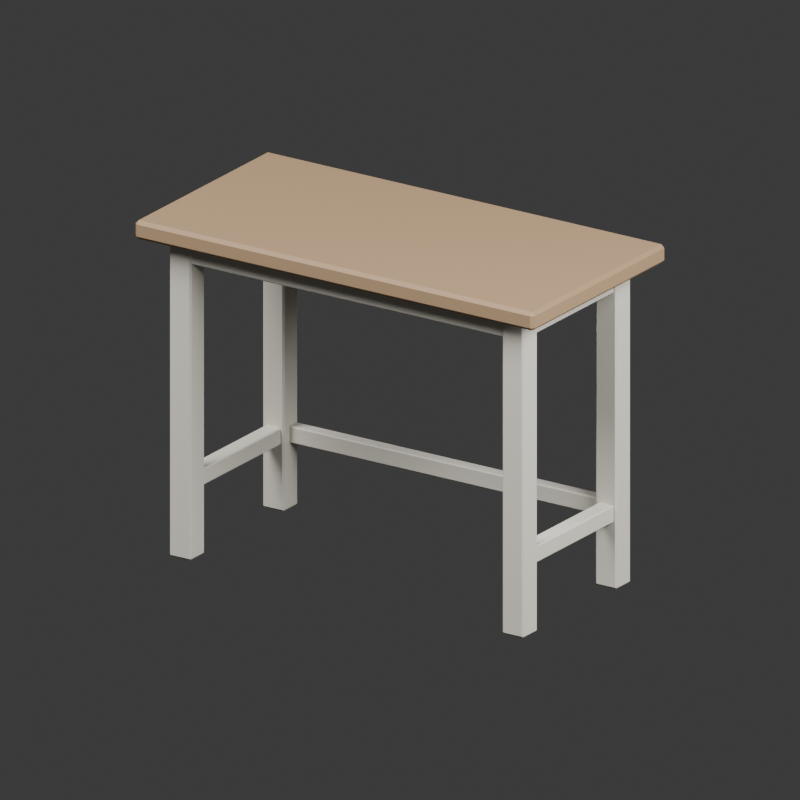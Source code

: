 # Source: source.blend  (saved by Blender 4.3.34; exported with 4.5.12 LTS)
import bpy
from mathutils import Matrix  # noqa: F401  (used for matrix-valued properties, if any)

bpy.ops.wm.read_factory_settings(use_empty=True)
scene = bpy.context.scene
scene.name = 'Scene'

# ---- collections
col_collection = bpy.data.collections.new('Collection'); scene.collection.children.link(col_collection)

# ---- materials (node trees are filled in below, after node groups)
mat_primary_gray = bpy.data.materials.new('Primary gray')
mat_primary_gray.diffuse_color = (0.64, 0.61, 0.53, 1.0)
mat_countertop_gray = bpy.data.materials.new('Countertop gray')
mat_countertop_gray.diffuse_color = (0.35, 0.23, 0.13, 1.0)

# ---- material node trees
mat_primary_gray.use_nodes = True; mat_primary_gray.node_tree.nodes.clear()
_N = mat_primary_gray.node_tree.nodes; _L = mat_primary_gray.node_tree.links
n0 = _N.new('ShaderNodeBsdfPrincipled'); n0.name = 'Principled BSDF'; n0.location = (10, 300)
n0.inputs[0].default_value = (0.64, 0.61, 0.53, 1.0)
n0.inputs[2].default_value = 0.78
n1 = _N.new('ShaderNodeOutputMaterial'); n1.name = 'Material Output'; n1.location = (300, 300)
_L.new(n0.outputs[0], n1.inputs[0])
n1.is_active_output = True
mat_countertop_gray.use_nodes = True; mat_countertop_gray.node_tree.nodes.clear()
_N = mat_countertop_gray.node_tree.nodes; _L = mat_countertop_gray.node_tree.links
n0 = _N.new('ShaderNodeBsdfPrincipled'); n0.name = 'Principled BSDF'; n0.location = (10, 300)
n0.inputs[0].default_value = (0.35, 0.23, 0.13, 1.0)
n0.inputs[2].default_value = 0.68
n1 = _N.new('ShaderNodeOutputMaterial'); n1.name = 'Material Output'; n1.location = (300, 300)
_L.new(n0.outputs[0], n1.inputs[0])
n1.is_active_output = True

# ---- world
world_world = bpy.data.worlds.new('World'); scene.world = world_world
world_world.use_nodes = True; world_world.node_tree.nodes.clear()
_N = world_world.node_tree.nodes; _L = world_world.node_tree.links
n0 = _N.new('ShaderNodeOutputWorld'); n0.name = 'World Output'; n0.location = (300, 300)
n1 = _N.new('ShaderNodeBackground'); n1.name = 'Background'; n1.location = (10, 300)
n1.inputs[0].default_value = (0.05088, 0.05088, 0.05088, 1.0)
_L.new(n1.outputs[0], n0.inputs[0])
n0.is_active_output = True
world_world.color = (0.3, 0.3, 0.3)
world_world.sun_shadow_jitter_overblur = 0.0

# ---- cameras
cam_camera_001 = bpy.data.cameras.new('Camera.001')
cam_camera_001.type = 'ORTHO'
cam_camera_001.ortho_scale = 2.0

# ---- lights
light_area = bpy.data.lights.new('Area', 'AREA')
light_area.energy = 700.0
light_area.shape = 'DISK'
light_area.size = 4.0
light_area.size_y = 1.0
light_area_001 = bpy.data.lights.new('Area.001', 'AREA')
light_area_001.energy = 350.0
light_area_001.shape = 'DISK'
light_area_001.size = 3.0
light_area_001.size_y = 1.0

# ---- meshes
me_cube_001 = bpy.data.meshes.new('Cube.001')
me_cube_001.from_pydata([(-0.0275, -0.0275, -0.43), (-0.0275, -0.0325, -0.425), (-0.0325, -0.0275, -0.425), (-0.0275, -0.0325, 0.425), (-0.0275, -0.0275, 0.43), (-0.0325, -0.0275, 0.425), (-0.0275, 0.0275, -0.43), (-0.0325, 0.0275, -0.425), (-0.0275, 0.0325, -0.425), (-0.0275, 0.0275, 0.43), (-0.0275, 0.0325, 0.425), (-0.0325, 0.0275, 0.425), (0.0275, -0.0275, -0.43), (0.0325, -0.0275, -0.425), (0.0275, -0.0325, -0.425), (0.0275, -0.0275, 0.43), (0.0275, -0.0325, 0.425), (0.0325, -0.0275, 0.425), (0.0275, 0.0275, -0.43), (0.0275, 0.0325, -0.425), (0.0325, 0.0275, -0.425), (0.0275, 0.0275, 0.43), (0.0325, 0.0275, 0.425), (0.0275, 0.0325, 0.425)], [], [(14, 16, 3, 1), (20, 22, 17, 13), (21, 9, 4, 15), (2, 5, 11, 7), (8, 10, 23, 19), (0, 1, 2), (3, 4, 5), (6, 7, 8), (9, 10, 11), (12, 13, 14), (15, 16, 17), (18, 19, 20), (21, 22, 23), (6, 0, 2, 7), (1, 3, 5, 2), (4, 9, 11, 5), (10, 8, 7, 11), (18, 6, 8, 19), (9, 21, 23, 10), (22, 20, 19, 23), (12, 18, 20, 13), (21, 15, 17, 22), (16, 14, 13, 17), (0, 12, 14, 1), (15, 4, 3, 16), (6, 18, 12, 0)])
_uv = me_cube_001.uv_layers.new(name='UVMap')
_uv.uv.foreach_set('vector', [0.3765, 0.7692, 0.6235, 0.7692, 0.6235, 0.9808, 0.3765, 0.9808, 0.3765, 0.5192, 0.6235, 0.5192, 0.6235, 0.7308, 0.3765, 0.7308, 0.6442, 0.5192, 0.8558, 0.5192, 0.8558, 0.7308, 0.6442, 0.7308, 0.3765, 0.01923, 0.6235, 0.01923, 0.6235, 0.2308, 0.3765, 0.2308, 0.3765, 0.2692, 0.6235, 0.2692, 0.6235, 0.4808, 0.3765, 0.4808, 0.1442, 0.7308, 0.1442, 0.75, 0.125, 0.7308, 0.6235, 0.9808, 0.625, 0.9808, 0.6235, 1.0, 0.1442, 0.5192, 0.125, 0.5192, 0.1442, 0.5, 0.625, 0.2692, 0.6235, 0.2692, 0.6235, 0.25, 0.3558, 0.7308, 0.375, 0.7308, 0.3558, 0.75, 0.625, 0.7692, 0.6235, 0.7692, 0.6235, 0.75, 0.3558, 0.5192, 0.3558, 0.5, 0.375, 0.5192, 0.625, 0.5192, 0.6235, 0.5192, 0.6235, 0.5, 0.1442, 0.5192, 0.1442, 0.7308, 0.125, 0.7308, 0.125, 0.5192, 0.3765, 0.0, 0.6235, 0.0, 0.6235, 0.01923, 0.3765, 0.01923, 0.625, 0.01923, 0.625, 0.2308, 0.6235, 0.2308, 0.6235, 0.01923, 0.6235, 0.2692, 0.3765, 0.2692, 0.3765, 0.2308, 0.6235, 0.2308, 0.3558, 0.5192, 0.1442, 0.5192, 0.1442, 0.5, 0.3558, 0.5, 0.625, 0.2692, 0.625, 0.4808, 0.6235, 0.4808, 0.6235, 0.2692, 0.6235, 0.5192, 0.3765, 0.5192, 0.3765, 0.4808, 0.6235, 0.4808, 0.3558, 0.7308, 0.3558, 0.5192, 0.3765, 0.5192, 0.3765, 0.7308, 0.6442, 0.5192, 0.6442, 0.7308, 0.6235, 0.7308, 0.6235, 0.5192, 0.6235, 0.7692, 0.3765, 0.7692, 0.3765, 0.7308, 0.6235, 0.7308, 0.1442, 0.7308, 0.3558, 0.7308, 0.3558, 0.75, 0.1442, 0.75, 0.625, 0.7692, 0.625, 0.9808, 0.6235, 0.9808, 0.6235, 0.7692, 0.1442, 0.5192, 0.3558, 0.5192, 0.3558, 0.7308, 0.1442, 0.7308])
me_cube_001.materials.append(mat_primary_gray)
me_cube_001.update()
me_cube_002 = bpy.data.meshes.new('Cube.002')
me_cube_002.from_pydata([(-0.0275, -0.0275, -0.43), (-0.0275, -0.0325, -0.425), (-0.0325, -0.0275, -0.425), (-0.0275, -0.0325, 0.425), (-0.0275, -0.0275, 0.43), (-0.0325, -0.0275, 0.425), (-0.0275, 0.0275, -0.43), (-0.0325, 0.0275, -0.425), (-0.0275, 0.0325, -0.425), (-0.0275, 0.0275, 0.43), (-0.0275, 0.0325, 0.425), (-0.0325, 0.0275, 0.425), (0.0275, -0.0275, -0.43), (0.0325, -0.0275, -0.425), (0.0275, -0.0325, -0.425), (0.0275, -0.0275, 0.43), (0.0275, -0.0325, 0.425), (0.0325, -0.0275, 0.425), (0.0275, 0.0275, -0.43), (0.0275, 0.0325, -0.425), (0.0325, 0.0275, -0.425), (0.0275, 0.0275, 0.43), (0.0325, 0.0275, 0.425), (0.0275, 0.0325, 0.425)], [], [(14, 16, 3, 1), (20, 22, 17, 13), (21, 9, 4, 15), (2, 5, 11, 7), (8, 10, 23, 19), (0, 1, 2), (3, 4, 5), (6, 7, 8), (9, 10, 11), (12, 13, 14), (15, 16, 17), (18, 19, 20), (21, 22, 23), (6, 0, 2, 7), (1, 3, 5, 2), (4, 9, 11, 5), (10, 8, 7, 11), (18, 6, 8, 19), (9, 21, 23, 10), (22, 20, 19, 23), (12, 18, 20, 13), (21, 15, 17, 22), (16, 14, 13, 17), (0, 12, 14, 1), (15, 4, 3, 16), (6, 18, 12, 0)])
_uv = me_cube_002.uv_layers.new(name='UVMap')
_uv.uv.foreach_set('vector', [0.3765, 0.7692, 0.6235, 0.7692, 0.6235, 0.9808, 0.3765, 0.9808, 0.3765, 0.5192, 0.6235, 0.5192, 0.6235, 0.7308, 0.3765, 0.7308, 0.6442, 0.5192, 0.8558, 0.5192, 0.8558, 0.7308, 0.6442, 0.7308, 0.3765, 0.01923, 0.6235, 0.01923, 0.6235, 0.2308, 0.3765, 0.2308, 0.3765, 0.2692, 0.6235, 0.2692, 0.6235, 0.4808, 0.3765, 0.4808, 0.1442, 0.7308, 0.1442, 0.75, 0.125, 0.7308, 0.6235, 0.9808, 0.625, 0.9808, 0.6235, 1.0, 0.1442, 0.5192, 0.125, 0.5192, 0.1442, 0.5, 0.625, 0.2692, 0.6235, 0.2692, 0.6235, 0.25, 0.3558, 0.7308, 0.375, 0.7308, 0.3558, 0.75, 0.625, 0.7692, 0.6235, 0.7692, 0.6235, 0.75, 0.3558, 0.5192, 0.3558, 0.5, 0.375, 0.5192, 0.625, 0.5192, 0.6235, 0.5192, 0.6235, 0.5, 0.1442, 0.5192, 0.1442, 0.7308, 0.125, 0.7308, 0.125, 0.5192, 0.3765, 0.0, 0.6235, 0.0, 0.6235, 0.01923, 0.3765, 0.01923, 0.625, 0.01923, 0.625, 0.2308, 0.6235, 0.2308, 0.6235, 0.01923, 0.6235, 0.2692, 0.3765, 0.2692, 0.3765, 0.2308, 0.6235, 0.2308, 0.3558, 0.5192, 0.1442, 0.5192, 0.1442, 0.5, 0.3558, 0.5, 0.625, 0.2692, 0.625, 0.4808, 0.6235, 0.4808, 0.6235, 0.2692, 0.6235, 0.5192, 0.3765, 0.5192, 0.3765, 0.4808, 0.6235, 0.4808, 0.3558, 0.7308, 0.3558, 0.5192, 0.3765, 0.5192, 0.3765, 0.7308, 0.6442, 0.5192, 0.6442, 0.7308, 0.6235, 0.7308, 0.6235, 0.5192, 0.6235, 0.7692, 0.3765, 0.7692, 0.3765, 0.7308, 0.6235, 0.7308, 0.1442, 0.7308, 0.3558, 0.7308, 0.3558, 0.75, 0.1442, 0.75, 0.625, 0.7692, 0.625, 0.9808, 0.6235, 0.9808, 0.6235, 0.7692, 0.1442, 0.5192, 0.3558, 0.5192, 0.3558, 0.7308, 0.1442, 0.7308])
me_cube_002.materials.append(mat_primary_gray)
me_cube_002.update()
me_cube_003 = bpy.data.meshes.new('Cube.003')
me_cube_003.from_pydata([(-0.0275, -0.0275, -0.43), (-0.0275, -0.0325, -0.425), (-0.0325, -0.0275, -0.425), (-0.0275, -0.0325, 0.425), (-0.0275, -0.0275, 0.43), (-0.0325, -0.0275, 0.425), (-0.0275, 0.0275, -0.43), (-0.0325, 0.0275, -0.425), (-0.0275, 0.0325, -0.425), (-0.0275, 0.0275, 0.43), (-0.0275, 0.0325, 0.425), (-0.0325, 0.0275, 0.425), (0.0275, -0.0275, -0.43), (0.0325, -0.0275, -0.425), (0.0275, -0.0325, -0.425), (0.0275, -0.0275, 0.43), (0.0275, -0.0325, 0.425), (0.0325, -0.0275, 0.425), (0.0275, 0.0275, -0.43), (0.0275, 0.0325, -0.425), (0.0325, 0.0275, -0.425), (0.0275, 0.0275, 0.43), (0.0325, 0.0275, 0.425), (0.0275, 0.0325, 0.425)], [], [(14, 16, 3, 1), (20, 22, 17, 13), (21, 9, 4, 15), (2, 5, 11, 7), (8, 10, 23, 19), (0, 1, 2), (3, 4, 5), (6, 7, 8), (9, 10, 11), (12, 13, 14), (15, 16, 17), (18, 19, 20), (21, 22, 23), (6, 0, 2, 7), (1, 3, 5, 2), (4, 9, 11, 5), (10, 8, 7, 11), (18, 6, 8, 19), (9, 21, 23, 10), (22, 20, 19, 23), (12, 18, 20, 13), (21, 15, 17, 22), (16, 14, 13, 17), (0, 12, 14, 1), (15, 4, 3, 16), (6, 18, 12, 0)])
_uv = me_cube_003.uv_layers.new(name='UVMap')
_uv.uv.foreach_set('vector', [0.3765, 0.7692, 0.6235, 0.7692, 0.6235, 0.9808, 0.3765, 0.9808, 0.3765, 0.5192, 0.6235, 0.5192, 0.6235, 0.7308, 0.3765, 0.7308, 0.6442, 0.5192, 0.8558, 0.5192, 0.8558, 0.7308, 0.6442, 0.7308, 0.3765, 0.01923, 0.6235, 0.01923, 0.6235, 0.2308, 0.3765, 0.2308, 0.3765, 0.2692, 0.6235, 0.2692, 0.6235, 0.4808, 0.3765, 0.4808, 0.1442, 0.7308, 0.1442, 0.75, 0.125, 0.7308, 0.6235, 0.9808, 0.625, 0.9808, 0.6235, 1.0, 0.1442, 0.5192, 0.125, 0.5192, 0.1442, 0.5, 0.625, 0.2692, 0.6235, 0.2692, 0.6235, 0.25, 0.3558, 0.7308, 0.375, 0.7308, 0.3558, 0.75, 0.625, 0.7692, 0.6235, 0.7692, 0.6235, 0.75, 0.3558, 0.5192, 0.3558, 0.5, 0.375, 0.5192, 0.625, 0.5192, 0.6235, 0.5192, 0.6235, 0.5, 0.1442, 0.5192, 0.1442, 0.7308, 0.125, 0.7308, 0.125, 0.5192, 0.3765, 0.0, 0.6235, 0.0, 0.6235, 0.01923, 0.3765, 0.01923, 0.625, 0.01923, 0.625, 0.2308, 0.6235, 0.2308, 0.6235, 0.01923, 0.6235, 0.2692, 0.3765, 0.2692, 0.3765, 0.2308, 0.6235, 0.2308, 0.3558, 0.5192, 0.1442, 0.5192, 0.1442, 0.5, 0.3558, 0.5, 0.625, 0.2692, 0.625, 0.4808, 0.6235, 0.4808, 0.6235, 0.2692, 0.6235, 0.5192, 0.3765, 0.5192, 0.3765, 0.4808, 0.6235, 0.4808, 0.3558, 0.7308, 0.3558, 0.5192, 0.3765, 0.5192, 0.3765, 0.7308, 0.6442, 0.5192, 0.6442, 0.7308, 0.6235, 0.7308, 0.6235, 0.5192, 0.6235, 0.7692, 0.3765, 0.7692, 0.3765, 0.7308, 0.6235, 0.7308, 0.1442, 0.7308, 0.3558, 0.7308, 0.3558, 0.75, 0.1442, 0.75, 0.625, 0.7692, 0.625, 0.9808, 0.6235, 0.9808, 0.6235, 0.7692, 0.1442, 0.5192, 0.3558, 0.5192, 0.3558, 0.7308, 0.1442, 0.7308])
me_cube_003.materials.append(mat_primary_gray)
me_cube_003.update()
me_cube_004 = bpy.data.meshes.new('Cube.004')
me_cube_004.from_pydata([(-0.0275, -0.0275, -0.43), (-0.0275, -0.0325, -0.425), (-0.0325, -0.0275, -0.425), (-0.0275, -0.0325, 0.425), (-0.0275, -0.0275, 0.43), (-0.0325, -0.0275, 0.425), (-0.0275, 0.0275, -0.43), (-0.0325, 0.0275, -0.425), (-0.0275, 0.0325, -0.425), (-0.0275, 0.0275, 0.43), (-0.0275, 0.0325, 0.425), (-0.0325, 0.0275, 0.425), (0.0275, -0.0275, -0.43), (0.0325, -0.0275, -0.425), (0.0275, -0.0325, -0.425), (0.0275, -0.0275, 0.43), (0.0275, -0.0325, 0.425), (0.0325, -0.0275, 0.425), (0.0275, 0.0275, -0.43), (0.0275, 0.0325, -0.425), (0.0325, 0.0275, -0.425), (0.0275, 0.0275, 0.43), (0.0325, 0.0275, 0.425), (0.0275, 0.0325, 0.425)], [], [(14, 16, 3, 1), (20, 22, 17, 13), (21, 9, 4, 15), (2, 5, 11, 7), (8, 10, 23, 19), (0, 1, 2), (3, 4, 5), (6, 7, 8), (9, 10, 11), (12, 13, 14), (15, 16, 17), (18, 19, 20), (21, 22, 23), (6, 0, 2, 7), (1, 3, 5, 2), (4, 9, 11, 5), (10, 8, 7, 11), (18, 6, 8, 19), (9, 21, 23, 10), (22, 20, 19, 23), (12, 18, 20, 13), (21, 15, 17, 22), (16, 14, 13, 17), (0, 12, 14, 1), (15, 4, 3, 16), (6, 18, 12, 0)])
_uv = me_cube_004.uv_layers.new(name='UVMap')
_uv.uv.foreach_set('vector', [0.3765, 0.7692, 0.6235, 0.7692, 0.6235, 0.9808, 0.3765, 0.9808, 0.3765, 0.5192, 0.6235, 0.5192, 0.6235, 0.7308, 0.3765, 0.7308, 0.6442, 0.5192, 0.8558, 0.5192, 0.8558, 0.7308, 0.6442, 0.7308, 0.3765, 0.01923, 0.6235, 0.01923, 0.6235, 0.2308, 0.3765, 0.2308, 0.3765, 0.2692, 0.6235, 0.2692, 0.6235, 0.4808, 0.3765, 0.4808, 0.1442, 0.7308, 0.1442, 0.75, 0.125, 0.7308, 0.6235, 0.9808, 0.625, 0.9808, 0.6235, 1.0, 0.1442, 0.5192, 0.125, 0.5192, 0.1442, 0.5, 0.625, 0.2692, 0.6235, 0.2692, 0.6235, 0.25, 0.3558, 0.7308, 0.375, 0.7308, 0.3558, 0.75, 0.625, 0.7692, 0.6235, 0.7692, 0.6235, 0.75, 0.3558, 0.5192, 0.3558, 0.5, 0.375, 0.5192, 0.625, 0.5192, 0.6235, 0.5192, 0.6235, 0.5, 0.1442, 0.5192, 0.1442, 0.7308, 0.125, 0.7308, 0.125, 0.5192, 0.3765, 0.0, 0.6235, 0.0, 0.6235, 0.01923, 0.3765, 0.01923, 0.625, 0.01923, 0.625, 0.2308, 0.6235, 0.2308, 0.6235, 0.01923, 0.6235, 0.2692, 0.3765, 0.2692, 0.3765, 0.2308, 0.6235, 0.2308, 0.3558, 0.5192, 0.1442, 0.5192, 0.1442, 0.5, 0.3558, 0.5, 0.625, 0.2692, 0.625, 0.4808, 0.6235, 0.4808, 0.6235, 0.2692, 0.6235, 0.5192, 0.3765, 0.5192, 0.3765, 0.4808, 0.6235, 0.4808, 0.3558, 0.7308, 0.3558, 0.5192, 0.3765, 0.5192, 0.3765, 0.7308, 0.6442, 0.5192, 0.6442, 0.7308, 0.6235, 0.7308, 0.6235, 0.5192, 0.6235, 0.7692, 0.3765, 0.7692, 0.3765, 0.7308, 0.6235, 0.7308, 0.1442, 0.7308, 0.3558, 0.7308, 0.3558, 0.75, 0.1442, 0.75, 0.625, 0.7692, 0.625, 0.9808, 0.6235, 0.9808, 0.6235, 0.7692, 0.1442, 0.5192, 0.3558, 0.5192, 0.3558, 0.7308, 0.1442, 0.7308])
me_cube_004.materials.append(mat_primary_gray)
me_cube_004.update()
me_cube_005 = bpy.data.meshes.new('Cube.005')
me_cube_005.from_pydata([(-0.591, -0.291, -0.025), (-0.591, -0.3, -0.016), (-0.6, -0.291, -0.016), (-0.591, -0.3, 0.016), (-0.591, -0.291, 0.025), (-0.6, -0.291, 0.016), (-0.591, 0.291, -0.025), (-0.6, 0.291, -0.016), (-0.591, 0.3, -0.016), (-0.591, 0.291, 0.025), (-0.591, 0.3, 0.016), (-0.6, 0.291, 0.016), (0.591, -0.291, -0.025), (0.6, -0.291, -0.016), (0.591, -0.3, -0.016), (0.591, -0.291, 0.025), (0.591, -0.3, 0.016), (0.6, -0.291, 0.016), (0.591, 0.291, -0.025), (0.591, 0.3, -0.016), (0.6, 0.291, -0.016), (0.591, 0.291, 0.025), (0.6, 0.291, 0.016), (0.591, 0.3, 0.016)], [], [(14, 16, 3, 1), (20, 22, 17, 13), (21, 9, 4, 15), (2, 5, 11, 7), (8, 10, 23, 19), (0, 1, 2), (3, 4, 5), (6, 7, 8), (9, 10, 11), (12, 13, 14), (15, 16, 17), (18, 19, 20), (21, 22, 23), (6, 0, 2, 7), (1, 3, 5, 2), (4, 9, 11, 5), (10, 8, 7, 11), (18, 6, 8, 19), (9, 21, 23, 10), (22, 20, 19, 23), (12, 18, 20, 13), (21, 15, 17, 22), (16, 14, 13, 17), (0, 12, 14, 1), (15, 4, 3, 16), (6, 18, 12, 0)])
_uv = me_cube_005.uv_layers.new(name='UVMap')
_uv.uv.foreach_set('vector', [0.42, 0.7519, 0.58, 0.7519, 0.58, 0.9981, 0.42, 0.9981, 0.42, 0.5037, 0.58, 0.5038, 0.58, 0.7463, 0.42, 0.7462, 0.6269, 0.5037, 0.8731, 0.5037, 0.8731, 0.7463, 0.6269, 0.7462, 0.42, 0.00375, 0.58, 0.00375, 0.58, 0.2463, 0.42, 0.2462, 0.42, 0.2519, 0.58, 0.2519, 0.58, 0.4981, 0.42, 0.4981, 0.1269, 0.7462, 0.1269, 0.75, 0.125, 0.7462, 0.58, 0.9981, 0.625, 0.9981, 0.58, 1.0, 0.1269, 0.5037, 0.125, 0.5037, 0.1269, 0.5, 0.625, 0.2519, 0.58, 0.2519, 0.58, 0.25, 0.3731, 0.7463, 0.375, 0.7462, 0.3731, 0.75, 0.625, 0.7519, 0.58, 0.7519, 0.58, 0.75, 0.3731, 0.5037, 0.3731, 0.5, 0.375, 0.5038, 0.625, 0.5038, 0.58, 0.5038, 0.58, 0.5, 0.1269, 0.5037, 0.1269, 0.7462, 0.125, 0.7462, 0.125, 0.5037, 0.42, 0.0, 0.58, 0.0, 0.58, 0.00375, 0.42, 0.00375, 0.625, 0.00375, 0.625, 0.2463, 0.58, 0.2463, 0.58, 0.00375, 0.58, 0.2519, 0.42, 0.2519, 0.42, 0.2462, 0.58, 0.2463, 0.3731, 0.5037, 0.1269, 0.5037, 0.1269, 0.5, 0.3731, 0.5, 0.625, 0.2519, 0.625, 0.4981, 0.58, 0.4981, 0.58, 0.2519, 0.58, 0.5038, 0.42, 0.5037, 0.42, 0.4981, 0.58, 0.4981, 0.3731, 0.7463, 0.3731, 0.5037, 0.42, 0.5037, 0.42, 0.7462, 0.6269, 0.5037, 0.6269, 0.7462, 0.58, 0.7463, 0.58, 0.5038, 0.58, 0.7519, 0.42, 0.7519, 0.42, 0.7462, 0.58, 0.7463, 0.1269, 0.7462, 0.3731, 0.7463, 0.3731, 0.75, 0.1269, 0.75, 0.625, 0.7519, 0.625, 0.9981, 0.58, 0.9981, 0.58, 0.7519, 0.1269, 0.5037, 0.3731, 0.5037, 0.3731, 0.7463, 0.1269, 0.7462])
me_cube_005.materials.append(mat_countertop_gray)
me_cube_005.update()
me_cube_006 = bpy.data.meshes.new('Cube.006')
me_cube_006.from_pydata([(-0.0195, -0.222, -0.035), (-0.0195, -0.225, -0.032), (-0.0225, -0.222, -0.032), (-0.0195, -0.225, 0.032), (-0.0195, -0.222, 0.035), (-0.0225, -0.222, 0.032), (-0.0195, 0.222, -0.035), (-0.0225, 0.222, -0.032), (-0.0195, 0.225, -0.032), (-0.0195, 0.222, 0.035), (-0.0195, 0.225, 0.032), (-0.0225, 0.222, 0.032), (0.0195, -0.222, -0.035), (0.0225, -0.222, -0.032), (0.0195, -0.225, -0.032), (0.0195, -0.222, 0.035), (0.0195, -0.225, 0.032), (0.0225, -0.222, 0.032), (0.0195, 0.222, -0.035), (0.0195, 0.225, -0.032), (0.0225, 0.222, -0.032), (0.0195, 0.222, 0.035), (0.0225, 0.222, 0.032), (0.0195, 0.225, 0.032)], [], [(14, 16, 3, 1), (20, 22, 17, 13), (21, 9, 4, 15), (2, 5, 11, 7), (8, 10, 23, 19), (0, 1, 2), (3, 4, 5), (6, 7, 8), (9, 10, 11), (12, 13, 14), (15, 16, 17), (18, 19, 20), (21, 22, 23), (6, 0, 2, 7), (1, 3, 5, 2), (4, 9, 11, 5), (10, 8, 7, 11), (18, 6, 8, 19), (9, 21, 23, 10), (22, 20, 19, 23), (12, 18, 20, 13), (21, 15, 17, 22), (16, 14, 13, 17), (0, 12, 14, 1), (15, 4, 3, 16), (6, 18, 12, 0)])
_uv = me_cube_006.uv_layers.new(name='UVMap')
_uv.uv.foreach_set('vector', [0.3857, 0.7667, 0.6143, 0.7667, 0.6143, 0.9833, 0.3857, 0.9833, 0.3857, 0.5017, 0.6143, 0.5017, 0.6143, 0.7483, 0.3857, 0.7483, 0.6417, 0.5017, 0.8583, 0.5017, 0.8583, 0.7483, 0.6417, 0.7483, 0.3857, 0.001667, 0.6143, 0.001667, 0.6143, 0.2483, 0.3857, 0.2483, 0.3857, 0.2667, 0.6143, 0.2667, 0.6143, 0.4833, 0.3857, 0.4833, 0.1417, 0.7483, 0.1417, 0.75, 0.125, 0.7483, 0.6143, 0.9833, 0.625, 0.9833, 0.6143, 1.0, 0.1417, 0.5017, 0.125, 0.5017, 0.1417, 0.5, 0.625, 0.2667, 0.6143, 0.2667, 0.6143, 0.25, 0.3583, 0.7483, 0.375, 0.7483, 0.3583, 0.75, 0.625, 0.7667, 0.6143, 0.7667, 0.6143, 0.75, 0.3583, 0.5017, 0.3583, 0.5, 0.375, 0.5017, 0.625, 0.5017, 0.6143, 0.5017, 0.6143, 0.5, 0.1417, 0.5017, 0.1417, 0.7483, 0.125, 0.7483, 0.125, 0.5017, 0.3857, 0.0, 0.6143, 0.0, 0.6143, 0.001667, 0.3857, 0.001667, 0.625, 0.001667, 0.625, 0.2483, 0.6143, 0.2483, 0.6143, 0.001667, 0.6143, 0.2667, 0.3857, 0.2667, 0.3857, 0.2483, 0.6143, 0.2483, 0.3583, 0.5017, 0.1417, 0.5017, 0.1417, 0.5, 0.3583, 0.5, 0.625, 0.2667, 0.625, 0.4833, 0.6143, 0.4833, 0.6143, 0.2667, 0.6143, 0.5017, 0.3857, 0.5017, 0.3857, 0.4833, 0.6143, 0.4833, 0.3583, 0.7483, 0.3583, 0.5017, 0.3857, 0.5017, 0.3857, 0.7483, 0.6417, 0.5017, 0.6417, 0.7483, 0.6143, 0.7483, 0.6143, 0.5017, 0.6143, 0.7667, 0.3857, 0.7667, 0.3857, 0.7483, 0.6143, 0.7483, 0.1417, 0.7483, 0.3583, 0.7483, 0.3583, 0.75, 0.1417, 0.75, 0.625, 0.7667, 0.625, 0.9833, 0.6143, 0.9833, 0.6143, 0.7667, 0.1417, 0.5017, 0.3583, 0.5017, 0.3583, 0.7483, 0.1417, 0.7483])
me_cube_006.materials.append(mat_primary_gray)
me_cube_006.update()
me_cube_007 = bpy.data.meshes.new('Cube.007')
me_cube_007.from_pydata([(-0.0195, -0.222, -0.0225), (-0.0195, -0.225, -0.0195), (-0.0225, -0.222, -0.0195), (-0.0195, -0.225, 0.0195), (-0.0195, -0.222, 0.0225), (-0.0225, -0.222, 0.0195), (-0.0195, 0.222, -0.0225), (-0.0225, 0.222, -0.0195), (-0.0195, 0.225, -0.0195), (-0.0195, 0.222, 0.0225), (-0.0195, 0.225, 0.0195), (-0.0225, 0.222, 0.0195), (0.0195, -0.222, -0.0225), (0.0225, -0.222, -0.0195), (0.0195, -0.225, -0.0195), (0.0195, -0.222, 0.0225), (0.0195, -0.225, 0.0195), (0.0225, -0.222, 0.0195), (0.0195, 0.222, -0.0225), (0.0195, 0.225, -0.0195), (0.0225, 0.222, -0.0195), (0.0195, 0.222, 0.0225), (0.0225, 0.222, 0.0195), (0.0195, 0.225, 0.0195)], [], [(14, 16, 3, 1), (20, 22, 17, 13), (21, 9, 4, 15), (2, 5, 11, 7), (8, 10, 23, 19), (0, 1, 2), (3, 4, 5), (6, 7, 8), (9, 10, 11), (12, 13, 14), (15, 16, 17), (18, 19, 20), (21, 22, 23), (6, 0, 2, 7), (1, 3, 5, 2), (4, 9, 11, 5), (10, 8, 7, 11), (18, 6, 8, 19), (9, 21, 23, 10), (22, 20, 19, 23), (12, 18, 20, 13), (21, 15, 17, 22), (16, 14, 13, 17), (0, 12, 14, 1), (15, 4, 3, 16), (6, 18, 12, 0)])
_uv = me_cube_007.uv_layers.new(name='UVMap')
_uv.uv.foreach_set('vector', [0.3917, 0.7667, 0.6083, 0.7667, 0.6083, 0.9833, 0.3917, 0.9833, 0.3917, 0.5017, 0.6083, 0.5017, 0.6083, 0.7483, 0.3917, 0.7483, 0.6417, 0.5017, 0.8583, 0.5017, 0.8583, 0.7483, 0.6417, 0.7483, 0.3917, 0.001667, 0.6083, 0.001667, 0.6083, 0.2483, 0.3917, 0.2483, 0.3917, 0.2667, 0.6083, 0.2667, 0.6083, 0.4833, 0.3917, 0.4833, 0.1417, 0.7483, 0.1417, 0.75, 0.125, 0.7483, 0.6083, 0.9833, 0.625, 0.9833, 0.6083, 1.0, 0.1417, 0.5017, 0.125, 0.5017, 0.1417, 0.5, 0.625, 0.2667, 0.6083, 0.2667, 0.6083, 0.25, 0.3583, 0.7483, 0.375, 0.7483, 0.3583, 0.75, 0.625, 0.7667, 0.6083, 0.7667, 0.6083, 0.75, 0.3583, 0.5017, 0.3583, 0.5, 0.375, 0.5017, 0.625, 0.5017, 0.6083, 0.5017, 0.6083, 0.5, 0.1417, 0.5017, 0.1417, 0.7483, 0.125, 0.7483, 0.125, 0.5017, 0.3917, 0.0, 0.6083, 0.0, 0.6083, 0.001667, 0.3917, 0.001667, 0.625, 0.001667, 0.625, 0.2483, 0.6083, 0.2483, 0.6083, 0.001667, 0.6083, 0.2667, 0.3917, 0.2667, 0.3917, 0.2483, 0.6083, 0.2483, 0.3583, 0.5017, 0.1417, 0.5017, 0.1417, 0.5, 0.3583, 0.5, 0.625, 0.2667, 0.625, 0.4833, 0.6083, 0.4833, 0.6083, 0.2667, 0.6083, 0.5017, 0.3917, 0.5017, 0.3917, 0.4833, 0.6083, 0.4833, 0.3583, 0.7483, 0.3583, 0.5017, 0.3917, 0.5017, 0.3917, 0.7483, 0.6417, 0.5017, 0.6417, 0.7483, 0.6083, 0.7483, 0.6083, 0.5017, 0.6083, 0.7667, 0.3917, 0.7667, 0.3917, 0.7483, 0.6083, 0.7483, 0.1417, 0.7483, 0.3583, 0.7483, 0.3583, 0.75, 0.1417, 0.75, 0.625, 0.7667, 0.625, 0.9833, 0.6083, 0.9833, 0.6083, 0.7667, 0.1417, 0.5017, 0.3583, 0.5017, 0.3583, 0.7483, 0.1417, 0.7483])
me_cube_007.materials.append(mat_primary_gray)
me_cube_007.update()
me_cube_008 = bpy.data.meshes.new('Cube.008')
me_cube_008.from_pydata([(-0.0195, -0.222, -0.035), (-0.0195, -0.225, -0.032), (-0.0225, -0.222, -0.032), (-0.0195, -0.225, 0.032), (-0.0195, -0.222, 0.035), (-0.0225, -0.222, 0.032), (-0.0195, 0.222, -0.035), (-0.0225, 0.222, -0.032), (-0.0195, 0.225, -0.032), (-0.0195, 0.222, 0.035), (-0.0195, 0.225, 0.032), (-0.0225, 0.222, 0.032), (0.0195, -0.222, -0.035), (0.0225, -0.222, -0.032), (0.0195, -0.225, -0.032), (0.0195, -0.222, 0.035), (0.0195, -0.225, 0.032), (0.0225, -0.222, 0.032), (0.0195, 0.222, -0.035), (0.0195, 0.225, -0.032), (0.0225, 0.222, -0.032), (0.0195, 0.222, 0.035), (0.0225, 0.222, 0.032), (0.0195, 0.225, 0.032)], [], [(14, 16, 3, 1), (20, 22, 17, 13), (21, 9, 4, 15), (2, 5, 11, 7), (8, 10, 23, 19), (0, 1, 2), (3, 4, 5), (6, 7, 8), (9, 10, 11), (12, 13, 14), (15, 16, 17), (18, 19, 20), (21, 22, 23), (6, 0, 2, 7), (1, 3, 5, 2), (4, 9, 11, 5), (10, 8, 7, 11), (18, 6, 8, 19), (9, 21, 23, 10), (22, 20, 19, 23), (12, 18, 20, 13), (21, 15, 17, 22), (16, 14, 13, 17), (0, 12, 14, 1), (15, 4, 3, 16), (6, 18, 12, 0)])
_uv = me_cube_008.uv_layers.new(name='UVMap')
_uv.uv.foreach_set('vector', [0.3857, 0.7667, 0.6143, 0.7667, 0.6143, 0.9833, 0.3857, 0.9833, 0.3857, 0.5017, 0.6143, 0.5017, 0.6143, 0.7483, 0.3857, 0.7483, 0.6417, 0.5017, 0.8583, 0.5017, 0.8583, 0.7483, 0.6417, 0.7483, 0.3857, 0.001667, 0.6143, 0.001667, 0.6143, 0.2483, 0.3857, 0.2483, 0.3857, 0.2667, 0.6143, 0.2667, 0.6143, 0.4833, 0.3857, 0.4833, 0.1417, 0.7483, 0.1417, 0.75, 0.125, 0.7483, 0.6143, 0.9833, 0.625, 0.9833, 0.6143, 1.0, 0.1417, 0.5017, 0.125, 0.5017, 0.1417, 0.5, 0.625, 0.2667, 0.6143, 0.2667, 0.6143, 0.25, 0.3583, 0.7483, 0.375, 0.7483, 0.3583, 0.75, 0.625, 0.7667, 0.6143, 0.7667, 0.6143, 0.75, 0.3583, 0.5017, 0.3583, 0.5, 0.375, 0.5017, 0.625, 0.5017, 0.6143, 0.5017, 0.6143, 0.5, 0.1417, 0.5017, 0.1417, 0.7483, 0.125, 0.7483, 0.125, 0.5017, 0.3857, 0.0, 0.6143, 0.0, 0.6143, 0.001667, 0.3857, 0.001667, 0.625, 0.001667, 0.625, 0.2483, 0.6143, 0.2483, 0.6143, 0.001667, 0.6143, 0.2667, 0.3857, 0.2667, 0.3857, 0.2483, 0.6143, 0.2483, 0.3583, 0.5017, 0.1417, 0.5017, 0.1417, 0.5, 0.3583, 0.5, 0.625, 0.2667, 0.625, 0.4833, 0.6143, 0.4833, 0.6143, 0.2667, 0.6143, 0.5017, 0.3857, 0.5017, 0.3857, 0.4833, 0.6143, 0.4833, 0.3583, 0.7483, 0.3583, 0.5017, 0.3857, 0.5017, 0.3857, 0.7483, 0.6417, 0.5017, 0.6417, 0.7483, 0.6143, 0.7483, 0.6143, 0.5017, 0.6143, 0.7667, 0.3857, 0.7667, 0.3857, 0.7483, 0.6143, 0.7483, 0.1417, 0.7483, 0.3583, 0.7483, 0.3583, 0.75, 0.1417, 0.75, 0.625, 0.7667, 0.625, 0.9833, 0.6143, 0.9833, 0.6143, 0.7667, 0.1417, 0.5017, 0.3583, 0.5017, 0.3583, 0.7483, 0.1417, 0.7483])
me_cube_008.materials.append(mat_primary_gray)
me_cube_008.update()
me_cube_009 = bpy.data.meshes.new('Cube.009')
me_cube_009.from_pydata([(-0.0195, -0.222, -0.0225), (-0.0195, -0.225, -0.0195), (-0.0225, -0.222, -0.0195), (-0.0195, -0.225, 0.0195), (-0.0195, -0.222, 0.0225), (-0.0225, -0.222, 0.0195), (-0.0195, 0.222, -0.0225), (-0.0225, 0.222, -0.0195), (-0.0195, 0.225, -0.0195), (-0.0195, 0.222, 0.0225), (-0.0195, 0.225, 0.0195), (-0.0225, 0.222, 0.0195), (0.0195, -0.222, -0.0225), (0.0225, -0.222, -0.0195), (0.0195, -0.225, -0.0195), (0.0195, -0.222, 0.0225), (0.0195, -0.225, 0.0195), (0.0225, -0.222, 0.0195), (0.0195, 0.222, -0.0225), (0.0195, 0.225, -0.0195), (0.0225, 0.222, -0.0195), (0.0195, 0.222, 0.0225), (0.0225, 0.222, 0.0195), (0.0195, 0.225, 0.0195)], [], [(14, 16, 3, 1), (20, 22, 17, 13), (21, 9, 4, 15), (2, 5, 11, 7), (8, 10, 23, 19), (0, 1, 2), (3, 4, 5), (6, 7, 8), (9, 10, 11), (12, 13, 14), (15, 16, 17), (18, 19, 20), (21, 22, 23), (6, 0, 2, 7), (1, 3, 5, 2), (4, 9, 11, 5), (10, 8, 7, 11), (18, 6, 8, 19), (9, 21, 23, 10), (22, 20, 19, 23), (12, 18, 20, 13), (21, 15, 17, 22), (16, 14, 13, 17), (0, 12, 14, 1), (15, 4, 3, 16), (6, 18, 12, 0)])
_uv = me_cube_009.uv_layers.new(name='UVMap')
_uv.uv.foreach_set('vector', [0.3917, 0.7667, 0.6083, 0.7667, 0.6083, 0.9833, 0.3917, 0.9833, 0.3917, 0.5017, 0.6083, 0.5017, 0.6083, 0.7483, 0.3917, 0.7483, 0.6417, 0.5017, 0.8583, 0.5017, 0.8583, 0.7483, 0.6417, 0.7483, 0.3917, 0.001667, 0.6083, 0.001667, 0.6083, 0.2483, 0.3917, 0.2483, 0.3917, 0.2667, 0.6083, 0.2667, 0.6083, 0.4833, 0.3917, 0.4833, 0.1417, 0.7483, 0.1417, 0.75, 0.125, 0.7483, 0.6083, 0.9833, 0.625, 0.9833, 0.6083, 1.0, 0.1417, 0.5017, 0.125, 0.5017, 0.1417, 0.5, 0.625, 0.2667, 0.6083, 0.2667, 0.6083, 0.25, 0.3583, 0.7483, 0.375, 0.7483, 0.3583, 0.75, 0.625, 0.7667, 0.6083, 0.7667, 0.6083, 0.75, 0.3583, 0.5017, 0.3583, 0.5, 0.375, 0.5017, 0.625, 0.5017, 0.6083, 0.5017, 0.6083, 0.5, 0.1417, 0.5017, 0.1417, 0.7483, 0.125, 0.7483, 0.125, 0.5017, 0.3917, 0.0, 0.6083, 0.0, 0.6083, 0.001667, 0.3917, 0.001667, 0.625, 0.001667, 0.625, 0.2483, 0.6083, 0.2483, 0.6083, 0.001667, 0.6083, 0.2667, 0.3917, 0.2667, 0.3917, 0.2483, 0.6083, 0.2483, 0.3583, 0.5017, 0.1417, 0.5017, 0.1417, 0.5, 0.3583, 0.5, 0.625, 0.2667, 0.625, 0.4833, 0.6083, 0.4833, 0.6083, 0.2667, 0.6083, 0.5017, 0.3917, 0.5017, 0.3917, 0.4833, 0.6083, 0.4833, 0.3583, 0.7483, 0.3583, 0.5017, 0.3917, 0.5017, 0.3917, 0.7483, 0.6417, 0.5017, 0.6417, 0.7483, 0.6083, 0.7483, 0.6083, 0.5017, 0.6083, 0.7667, 0.3917, 0.7667, 0.3917, 0.7483, 0.6083, 0.7483, 0.1417, 0.7483, 0.3583, 0.7483, 0.3583, 0.75, 0.1417, 0.75, 0.625, 0.7667, 0.625, 0.9833, 0.6083, 0.9833, 0.6083, 0.7667, 0.1417, 0.5017, 0.3583, 0.5017, 0.3583, 0.7483, 0.1417, 0.7483])
me_cube_009.materials.append(mat_primary_gray)
me_cube_009.update()
me_cube_010 = bpy.data.meshes.new('Cube.010')
me_cube_010.from_pydata([(-0.527, -0.0145, -0.035), (-0.527, -0.0175, -0.032), (-0.53, -0.0145, -0.032), (-0.527, -0.0175, 0.032), (-0.527, -0.0145, 0.035), (-0.53, -0.0145, 0.032), (-0.527, 0.0145, -0.035), (-0.53, 0.0145, -0.032), (-0.527, 0.0175, -0.032), (-0.527, 0.0145, 0.035), (-0.527, 0.0175, 0.032), (-0.53, 0.0145, 0.032), (0.527, -0.0145, -0.035), (0.53, -0.0145, -0.032), (0.527, -0.0175, -0.032), (0.527, -0.0145, 0.035), (0.527, -0.0175, 0.032), (0.53, -0.0145, 0.032), (0.527, 0.0145, -0.035), (0.527, 0.0175, -0.032), (0.53, 0.0145, -0.032), (0.527, 0.0145, 0.035), (0.53, 0.0145, 0.032), (0.527, 0.0175, 0.032)], [], [(14, 16, 3, 1), (20, 22, 17, 13), (21, 9, 4, 15), (2, 5, 11, 7), (8, 10, 23, 19), (0, 1, 2), (3, 4, 5), (6, 7, 8), (9, 10, 11), (12, 13, 14), (15, 16, 17), (18, 19, 20), (21, 22, 23), (6, 0, 2, 7), (1, 3, 5, 2), (4, 9, 11, 5), (10, 8, 7, 11), (18, 6, 8, 19), (9, 21, 23, 10), (22, 20, 19, 23), (12, 18, 20, 13), (21, 15, 17, 22), (16, 14, 13, 17), (0, 12, 14, 1), (15, 4, 3, 16), (6, 18, 12, 0)])
_uv = me_cube_010.uv_layers.new(name='UVMap')
_uv.uv.foreach_set('vector', [0.3857, 0.7507, 0.6143, 0.7507, 0.6143, 0.9993, 0.3857, 0.9993, 0.3857, 0.5214, 0.6143, 0.5214, 0.6143, 0.7286, 0.3857, 0.7286, 0.6257, 0.5214, 0.8743, 0.5214, 0.8743, 0.7286, 0.6257, 0.7286, 0.3857, 0.02143, 0.6143, 0.02143, 0.6143, 0.2286, 0.3857, 0.2286, 0.3857, 0.2507, 0.6143, 0.2507, 0.6143, 0.4993, 0.3857, 0.4993, 0.1257, 0.7286, 0.1257, 0.75, 0.125, 0.7286, 0.6143, 0.9993, 0.625, 0.9993, 0.6143, 1.0, 0.1257, 0.5214, 0.125, 0.5214, 0.1257, 0.5, 0.625, 0.2507, 0.6143, 0.2507, 0.6143, 0.25, 0.3743, 0.7286, 0.375, 0.7286, 0.3743, 0.75, 0.625, 0.7507, 0.6143, 0.7507, 0.6143, 0.75, 0.3743, 0.5214, 0.3743, 0.5, 0.375, 0.5214, 0.625, 0.5214, 0.6143, 0.5214, 0.6143, 0.5, 0.1257, 0.5214, 0.1257, 0.7286, 0.125, 0.7286, 0.125, 0.5214, 0.3857, 0.0, 0.6143, 0.0, 0.6143, 0.02143, 0.3857, 0.02143, 0.625, 0.02143, 0.625, 0.2286, 0.6143, 0.2286, 0.6143, 0.02143, 0.6143, 0.2507, 0.3857, 0.2507, 0.3857, 0.2286, 0.6143, 0.2286, 0.3743, 0.5214, 0.1257, 0.5214, 0.1257, 0.5, 0.3743, 0.5, 0.625, 0.2507, 0.625, 0.4993, 0.6143, 0.4993, 0.6143, 0.2507, 0.6143, 0.5214, 0.3857, 0.5214, 0.3857, 0.4993, 0.6143, 0.4993, 0.3743, 0.7286, 0.3743, 0.5214, 0.3857, 0.5214, 0.3857, 0.7286, 0.6257, 0.5214, 0.6257, 0.7286, 0.6143, 0.7286, 0.6143, 0.5214, 0.6143, 0.7507, 0.3857, 0.7507, 0.3857, 0.7286, 0.6143, 0.7286, 0.1257, 0.7286, 0.3743, 0.7286, 0.3743, 0.75, 0.1257, 0.75, 0.625, 0.7507, 0.625, 0.9993, 0.6143, 0.9993, 0.6143, 0.7507, 0.1257, 0.5214, 0.3743, 0.5214, 0.3743, 0.7286, 0.1257, 0.7286])
me_cube_010.materials.append(mat_primary_gray)
me_cube_010.update()
me_cube_011 = bpy.data.meshes.new('Cube.011')
me_cube_011.from_pydata([(-0.527, -0.0145, -0.035), (-0.527, -0.0175, -0.032), (-0.53, -0.0145, -0.032), (-0.527, -0.0175, 0.032), (-0.527, -0.0145, 0.035), (-0.53, -0.0145, 0.032), (-0.527, 0.0145, -0.035), (-0.53, 0.0145, -0.032), (-0.527, 0.0175, -0.032), (-0.527, 0.0145, 0.035), (-0.527, 0.0175, 0.032), (-0.53, 0.0145, 0.032), (0.527, -0.0145, -0.035), (0.53, -0.0145, -0.032), (0.527, -0.0175, -0.032), (0.527, -0.0145, 0.035), (0.527, -0.0175, 0.032), (0.53, -0.0145, 0.032), (0.527, 0.0145, -0.035), (0.527, 0.0175, -0.032), (0.53, 0.0145, -0.032), (0.527, 0.0145, 0.035), (0.53, 0.0145, 0.032), (0.527, 0.0175, 0.032)], [], [(14, 16, 3, 1), (20, 22, 17, 13), (21, 9, 4, 15), (2, 5, 11, 7), (8, 10, 23, 19), (0, 1, 2), (3, 4, 5), (6, 7, 8), (9, 10, 11), (12, 13, 14), (15, 16, 17), (18, 19, 20), (21, 22, 23), (6, 0, 2, 7), (1, 3, 5, 2), (4, 9, 11, 5), (10, 8, 7, 11), (18, 6, 8, 19), (9, 21, 23, 10), (22, 20, 19, 23), (12, 18, 20, 13), (21, 15, 17, 22), (16, 14, 13, 17), (0, 12, 14, 1), (15, 4, 3, 16), (6, 18, 12, 0)])
_uv = me_cube_011.uv_layers.new(name='UVMap')
_uv.uv.foreach_set('vector', [0.3857, 0.7507, 0.6143, 0.7507, 0.6143, 0.9993, 0.3857, 0.9993, 0.3857, 0.5214, 0.6143, 0.5214, 0.6143, 0.7286, 0.3857, 0.7286, 0.6257, 0.5214, 0.8743, 0.5214, 0.8743, 0.7286, 0.6257, 0.7286, 0.3857, 0.02143, 0.6143, 0.02143, 0.6143, 0.2286, 0.3857, 0.2286, 0.3857, 0.2507, 0.6143, 0.2507, 0.6143, 0.4993, 0.3857, 0.4993, 0.1257, 0.7286, 0.1257, 0.75, 0.125, 0.7286, 0.6143, 0.9993, 0.625, 0.9993, 0.6143, 1.0, 0.1257, 0.5214, 0.125, 0.5214, 0.1257, 0.5, 0.625, 0.2507, 0.6143, 0.2507, 0.6143, 0.25, 0.3743, 0.7286, 0.375, 0.7286, 0.3743, 0.75, 0.625, 0.7507, 0.6143, 0.7507, 0.6143, 0.75, 0.3743, 0.5214, 0.3743, 0.5, 0.375, 0.5214, 0.625, 0.5214, 0.6143, 0.5214, 0.6143, 0.5, 0.1257, 0.5214, 0.1257, 0.7286, 0.125, 0.7286, 0.125, 0.5214, 0.3857, 0.0, 0.6143, 0.0, 0.6143, 0.02143, 0.3857, 0.02143, 0.625, 0.02143, 0.625, 0.2286, 0.6143, 0.2286, 0.6143, 0.02143, 0.6143, 0.2507, 0.3857, 0.2507, 0.3857, 0.2286, 0.6143, 0.2286, 0.3743, 0.5214, 0.1257, 0.5214, 0.1257, 0.5, 0.3743, 0.5, 0.625, 0.2507, 0.625, 0.4993, 0.6143, 0.4993, 0.6143, 0.2507, 0.6143, 0.5214, 0.3857, 0.5214, 0.3857, 0.4993, 0.6143, 0.4993, 0.3743, 0.7286, 0.3743, 0.5214, 0.3857, 0.5214, 0.3857, 0.7286, 0.6257, 0.5214, 0.6257, 0.7286, 0.6143, 0.7286, 0.6143, 0.5214, 0.6143, 0.7507, 0.3857, 0.7507, 0.3857, 0.7286, 0.6143, 0.7286, 0.1257, 0.7286, 0.3743, 0.7286, 0.3743, 0.75, 0.1257, 0.75, 0.625, 0.7507, 0.625, 0.9993, 0.6143, 0.9993, 0.6143, 0.7507, 0.1257, 0.5214, 0.3743, 0.5214, 0.3743, 0.7286, 0.1257, 0.7286])
me_cube_011.materials.append(mat_primary_gray)
me_cube_011.update()
me_cube_012 = bpy.data.meshes.new('Cube.012')
me_cube_012.from_pydata([(-0.527, -0.0145, -0.0225), (-0.527, -0.0175, -0.0195), (-0.53, -0.0145, -0.0195), (-0.527, -0.0175, 0.0195), (-0.527, -0.0145, 0.0225), (-0.53, -0.0145, 0.0195), (-0.527, 0.0145, -0.0225), (-0.53, 0.0145, -0.0195), (-0.527, 0.0175, -0.0195), (-0.527, 0.0145, 0.0225), (-0.527, 0.0175, 0.0195), (-0.53, 0.0145, 0.0195), (0.527, -0.0145, -0.0225), (0.53, -0.0145, -0.0195), (0.527, -0.0175, -0.0195), (0.527, -0.0145, 0.0225), (0.527, -0.0175, 0.0195), (0.53, -0.0145, 0.0195), (0.527, 0.0145, -0.0225), (0.527, 0.0175, -0.0195), (0.53, 0.0145, -0.0195), (0.527, 0.0145, 0.0225), (0.53, 0.0145, 0.0195), (0.527, 0.0175, 0.0195)], [], [(14, 16, 3, 1), (20, 22, 17, 13), (21, 9, 4, 15), (2, 5, 11, 7), (8, 10, 23, 19), (0, 1, 2), (3, 4, 5), (6, 7, 8), (9, 10, 11), (12, 13, 14), (15, 16, 17), (18, 19, 20), (21, 22, 23), (6, 0, 2, 7), (1, 3, 5, 2), (4, 9, 11, 5), (10, 8, 7, 11), (18, 6, 8, 19), (9, 21, 23, 10), (22, 20, 19, 23), (12, 18, 20, 13), (21, 15, 17, 22), (16, 14, 13, 17), (0, 12, 14, 1), (15, 4, 3, 16), (6, 18, 12, 0)])
_uv = me_cube_012.uv_layers.new(name='UVMap')
_uv.uv.foreach_set('vector', [0.3917, 0.7507, 0.6083, 0.7507, 0.6083, 0.9993, 0.3917, 0.9993, 0.3917, 0.5214, 0.6083, 0.5214, 0.6083, 0.7286, 0.3917, 0.7286, 0.6257, 0.5214, 0.8743, 0.5214, 0.8743, 0.7286, 0.6257, 0.7286, 0.3917, 0.02143, 0.6083, 0.02143, 0.6083, 0.2286, 0.3917, 0.2286, 0.3917, 0.2507, 0.6083, 0.2507, 0.6083, 0.4993, 0.3917, 0.4993, 0.1257, 0.7286, 0.1257, 0.75, 0.125, 0.7286, 0.6083, 0.9993, 0.625, 0.9993, 0.6083, 1.0, 0.1257, 0.5214, 0.125, 0.5214, 0.1257, 0.5, 0.625, 0.2507, 0.6083, 0.2507, 0.6083, 0.25, 0.3743, 0.7286, 0.375, 0.7286, 0.3743, 0.75, 0.625, 0.7507, 0.6083, 0.7507, 0.6083, 0.75, 0.3743, 0.5214, 0.3743, 0.5, 0.375, 0.5214, 0.625, 0.5214, 0.6083, 0.5214, 0.6083, 0.5, 0.1257, 0.5214, 0.1257, 0.7286, 0.125, 0.7286, 0.125, 0.5214, 0.3917, 0.0, 0.6083, 0.0, 0.6083, 0.02143, 0.3917, 0.02143, 0.625, 0.02143, 0.625, 0.2286, 0.6083, 0.2286, 0.6083, 0.02143, 0.6083, 0.2507, 0.3917, 0.2507, 0.3917, 0.2286, 0.6083, 0.2286, 0.3743, 0.5214, 0.1257, 0.5214, 0.1257, 0.5, 0.3743, 0.5, 0.625, 0.2507, 0.625, 0.4993, 0.6083, 0.4993, 0.6083, 0.2507, 0.6083, 0.5214, 0.3917, 0.5214, 0.3917, 0.4993, 0.6083, 0.4993, 0.3743, 0.7286, 0.3743, 0.5214, 0.3917, 0.5214, 0.3917, 0.7286, 0.6257, 0.5214, 0.6257, 0.7286, 0.6083, 0.7286, 0.6083, 0.5214, 0.6083, 0.7507, 0.3917, 0.7507, 0.3917, 0.7286, 0.6083, 0.7286, 0.1257, 0.7286, 0.3743, 0.7286, 0.3743, 0.75, 0.1257, 0.75, 0.625, 0.7507, 0.625, 0.9993, 0.6083, 0.9993, 0.6083, 0.7507, 0.1257, 0.5214, 0.3743, 0.5214, 0.3743, 0.7286, 0.1257, 0.7286])
me_cube_012.materials.append(mat_primary_gray)
me_cube_012.update()

# ---- objects
ob_worktable_leg = bpy.data.objects.new('Worktable leg', me_cube_001)
ob_worktable_leg_001 = bpy.data.objects.new('Worktable leg.001', me_cube_002)
ob_worktable_leg_002 = bpy.data.objects.new('Worktable leg.002', me_cube_003)
ob_worktable_leg_003 = bpy.data.objects.new('Worktable leg.003', me_cube_004)
ob_complete_work_surface = bpy.data.objects.new('Complete work surface', me_cube_005)
ob_side_upper_apron = bpy.data.objects.new('Side upper apron', me_cube_006)
ob_side_lower_stretcher = bpy.data.objects.new('Side lower stretcher', me_cube_007)
ob_side_upper_apron_001 = bpy.data.objects.new('Side upper apron.001', me_cube_008)
ob_side_lower_stretcher_001 = bpy.data.objects.new('Side lower stretcher.001', me_cube_009)
ob_upper_long_apron = bpy.data.objects.new('Upper long apron', me_cube_010)
ob_upper_long_apron_001 = bpy.data.objects.new('Upper long apron.001', me_cube_011)
ob_rear_lower_brace = bpy.data.objects.new('Rear lower brace', me_cube_012)
ob_key = bpy.data.objects.new('Key', light_area)
ob_fill = bpy.data.objects.new('Fill', light_area_001)
ob_camera = bpy.data.objects.new('Camera', cam_camera_001)

# ---- transforms, parenting, visibility, modifiers, constraints
ob_worktable_leg.location = (-0.5, -0.21, 0.43)
ob_worktable_leg_001.location = (-0.5, 0.21, 0.43)
ob_worktable_leg_002.location = (0.5, -0.21, 0.43)
ob_worktable_leg_003.location = (0.5, 0.21, 0.43)
ob_complete_work_surface.location = (0.0, 0.0, 0.875)
ob_side_upper_apron.location = (-0.5, 0.0, 0.825)
ob_side_lower_stretcher.location = (-0.5, 0.0, 0.2)
ob_side_upper_apron_001.location = (0.5, 0.0, 0.825)
ob_side_lower_stretcher_001.location = (0.5, 0.0, 0.2)
ob_upper_long_apron.location = (0.0, -0.22, 0.825)
ob_upper_long_apron_001.location = (0.0, 0.22, 0.825)
ob_rear_lower_brace.location = (0.0, 0.22, 0.2)
ob_key.location = (-3.0, -4.0, 6.0)
ob_key.rotation_euler = (0.7333, 6.19e-08, -0.6435)
ob_fill.location = (4.0, -1.0, 3.0)
ob_fill.rotation_euler = (1.017, 1.083e-08, 1.326)
ob_camera.location = (2.0, -3.0, 1.8)
ob_camera.rotation_euler = (1.213, -2.104e-09, 0.588)

# ---- collection membership
col_collection.objects.link(ob_worktable_leg)
col_collection.objects.link(ob_worktable_leg_001)
col_collection.objects.link(ob_worktable_leg_002)
col_collection.objects.link(ob_worktable_leg_003)
col_collection.objects.link(ob_complete_work_surface)
col_collection.objects.link(ob_side_upper_apron)
col_collection.objects.link(ob_side_lower_stretcher)
col_collection.objects.link(ob_side_upper_apron_001)
col_collection.objects.link(ob_side_lower_stretcher_001)
col_collection.objects.link(ob_upper_long_apron)
col_collection.objects.link(ob_upper_long_apron_001)
col_collection.objects.link(ob_rear_lower_brace)
col_collection.objects.link(ob_key)
col_collection.objects.link(ob_fill)
col_collection.objects.link(ob_camera)

# ---- scene / render settings (as saved in the file)
scene.camera = ob_camera
scene.frame_start = 1; scene.frame_end = 250; scene.frame_set(1)
scene.render.engine = 'CYCLES'
scene.render.resolution_x = 512
scene.render.resolution_y = 512
scene.cycles.use_denoising = False
scene.cycles.samples = 128
bpy.context.view_layer.update()
